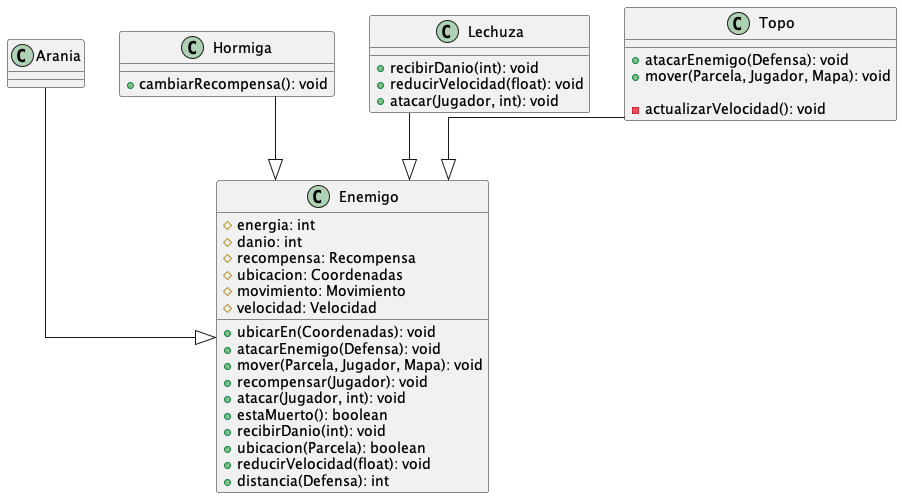

The diagram above was rendered by PlantUML. Its source (embedded in the PNG):
@startuml
top to bottom direction
skinparam linetype ortho

class Arania {
}
class Enemigo {
  # energia: int
  # danio: int
  # recompensa: Recompensa
  # ubicacion: Coordenadas
  # movimiento: Movimiento
  # velocidad: Velocidad

  + ubicarEn(Coordenadas): void
  + atacarEnemigo(Defensa): void
  + mover(Parcela, Jugador, Mapa): void
  + recompensar(Jugador): void
  + atacar(Jugador, int): void
  + estaMuerto(): boolean
  + recibirDanio(int): void
  + ubicacion(Parcela): boolean
  + reducirVelocidad(float): void
  + distancia(Defensa): int
}
class Hormiga {
  + cambiarRecompensa(): void
}
class Lechuza {
  + recibirDanio(int): void
  + reducirVelocidad(float): void
  + atacar(Jugador, int): void
}
class Topo {
  + atacarEnemigo(Defensa): void
  + mover(Parcela, Jugador, Mapa): void

  - actualizarVelocidad(): void
}

Arania   --|>  Enemigo
Hormiga  --|>  Enemigo
Lechuza  --|>  Enemigo
Topo     --|>  Enemigo
@enduml